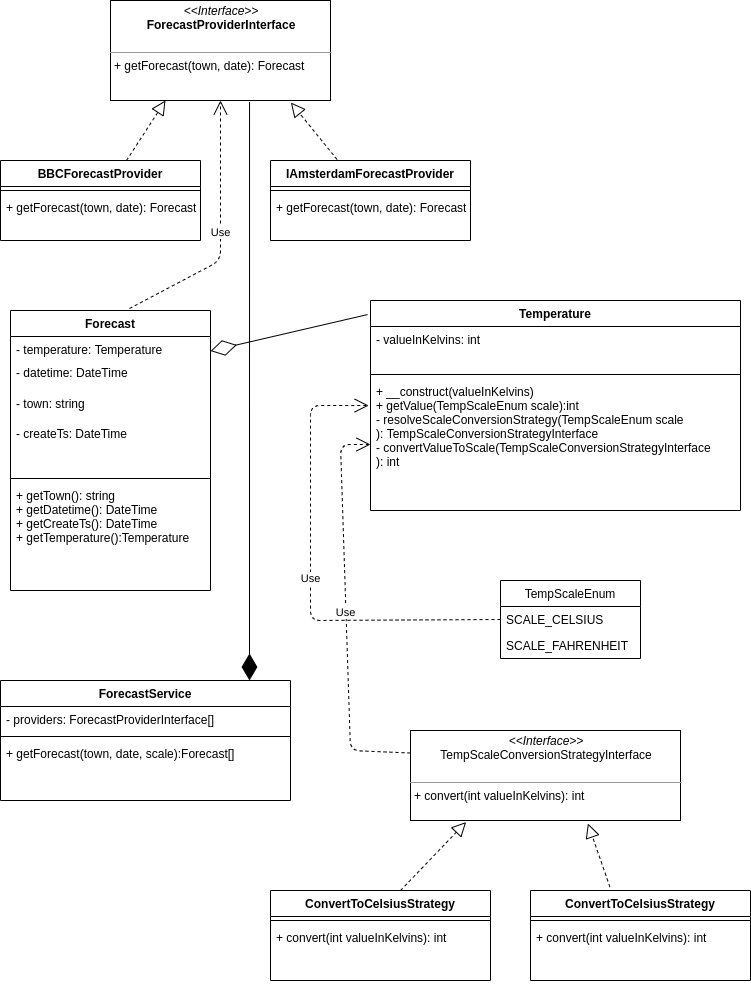

The diagram above was exported from draw.io. Its source (the exported page's mxGraphModel, read from the mxfile embedded in the PNG):
<mxGraphModel dx="822" dy="499" grid="1" gridSize="10" guides="1" tooltips="1" connect="1" arrows="1" fold="1" page="1" pageScale="1" pageWidth="827" pageHeight="1169" math="0" shadow="0">
  <root>
    <mxCell id="WIyWlLk6GJQsqaUBKTNV-0" />
    <mxCell id="WIyWlLk6GJQsqaUBKTNV-1" parent="WIyWlLk6GJQsqaUBKTNV-0" />
    <mxCell id="Df3XlEVrsqPnJaZRp4zj-1" value="&lt;p style=&quot;margin: 0px ; margin-top: 4px ; text-align: center&quot;&gt;&lt;i&gt;&amp;lt;&amp;lt;Interface&amp;gt;&amp;gt;&lt;/i&gt;&lt;br&gt;&lt;b&gt;ForecastProviderInterface&lt;/b&gt;&lt;/p&gt;&lt;p style=&quot;margin: 0px ; margin-left: 4px&quot;&gt;&lt;br&gt;&lt;/p&gt;&lt;hr size=&quot;1&quot;&gt;&lt;p style=&quot;margin: 0px ; margin-left: 4px&quot;&gt;+ getForecast(town, date): Forecast&lt;br&gt;&lt;br&gt;&lt;/p&gt;" style="verticalAlign=top;align=left;overflow=fill;fontSize=12;fontFamily=Helvetica;html=1;" vertex="1" parent="WIyWlLk6GJQsqaUBKTNV-1">
      <mxGeometry x="180" y="60" width="220" height="100" as="geometry" />
    </mxCell>
    <mxCell id="Df3XlEVrsqPnJaZRp4zj-2" value="BBCForecastProvider" style="swimlane;fontStyle=1;align=center;verticalAlign=top;childLayout=stackLayout;horizontal=1;startSize=26;horizontalStack=0;resizeParent=1;resizeParentMax=0;resizeLast=0;collapsible=1;marginBottom=0;" vertex="1" parent="WIyWlLk6GJQsqaUBKTNV-1">
      <mxGeometry x="70" y="220" width="200" height="80" as="geometry" />
    </mxCell>
    <mxCell id="Df3XlEVrsqPnJaZRp4zj-4" value="" style="line;strokeWidth=1;fillColor=none;align=left;verticalAlign=middle;spacingTop=-1;spacingLeft=3;spacingRight=3;rotatable=0;labelPosition=right;points=[];portConstraint=eastwest;" vertex="1" parent="Df3XlEVrsqPnJaZRp4zj-2">
      <mxGeometry y="26" width="200" height="8" as="geometry" />
    </mxCell>
    <mxCell id="Df3XlEVrsqPnJaZRp4zj-5" value="+ getForecast(town, date): Forecast" style="text;strokeColor=none;fillColor=none;align=left;verticalAlign=top;spacingLeft=4;spacingRight=4;overflow=hidden;rotatable=0;points=[[0,0.5],[1,0.5]];portConstraint=eastwest;" vertex="1" parent="Df3XlEVrsqPnJaZRp4zj-2">
      <mxGeometry y="34" width="200" height="46" as="geometry" />
    </mxCell>
    <mxCell id="Df3XlEVrsqPnJaZRp4zj-6" value="IAmsterdamForecastProvider" style="swimlane;fontStyle=1;align=center;verticalAlign=top;childLayout=stackLayout;horizontal=1;startSize=26;horizontalStack=0;resizeParent=1;resizeParentMax=0;resizeLast=0;collapsible=1;marginBottom=0;" vertex="1" parent="WIyWlLk6GJQsqaUBKTNV-1">
      <mxGeometry x="340" y="220" width="200" height="80" as="geometry" />
    </mxCell>
    <mxCell id="Df3XlEVrsqPnJaZRp4zj-7" value="" style="line;strokeWidth=1;fillColor=none;align=left;verticalAlign=middle;spacingTop=-1;spacingLeft=3;spacingRight=3;rotatable=0;labelPosition=right;points=[];portConstraint=eastwest;" vertex="1" parent="Df3XlEVrsqPnJaZRp4zj-6">
      <mxGeometry y="26" width="200" height="8" as="geometry" />
    </mxCell>
    <mxCell id="Df3XlEVrsqPnJaZRp4zj-8" value="+ getForecast(town, date): Forecast" style="text;strokeColor=none;fillColor=none;align=left;verticalAlign=top;spacingLeft=4;spacingRight=4;overflow=hidden;rotatable=0;points=[[0,0.5],[1,0.5]];portConstraint=eastwest;" vertex="1" parent="Df3XlEVrsqPnJaZRp4zj-6">
      <mxGeometry y="34" width="200" height="46" as="geometry" />
    </mxCell>
    <mxCell id="Df3XlEVrsqPnJaZRp4zj-9" value="" style="endArrow=block;dashed=1;endFill=0;endSize=12;html=1;entryX=0.25;entryY=1;entryDx=0;entryDy=0;" edge="1" parent="WIyWlLk6GJQsqaUBKTNV-1" source="Df3XlEVrsqPnJaZRp4zj-2" target="Df3XlEVrsqPnJaZRp4zj-1">
      <mxGeometry width="160" relative="1" as="geometry">
        <mxPoint x="70" y="320" as="sourcePoint" />
        <mxPoint x="230" y="320" as="targetPoint" />
      </mxGeometry>
    </mxCell>
    <mxCell id="Df3XlEVrsqPnJaZRp4zj-10" value="" style="endArrow=block;dashed=1;endFill=0;endSize=12;html=1;entryX=0.82;entryY=1.02;entryDx=0;entryDy=0;entryPerimeter=0;exitX=0.333;exitY=-0.012;exitDx=0;exitDy=0;exitPerimeter=0;" edge="1" parent="WIyWlLk6GJQsqaUBKTNV-1" source="Df3XlEVrsqPnJaZRp4zj-6" target="Df3XlEVrsqPnJaZRp4zj-1">
      <mxGeometry width="160" relative="1" as="geometry">
        <mxPoint x="70" y="320" as="sourcePoint" />
        <mxPoint x="230" y="320" as="targetPoint" />
      </mxGeometry>
    </mxCell>
    <mxCell id="Df3XlEVrsqPnJaZRp4zj-11" value="Forecast" style="swimlane;fontStyle=1;align=center;verticalAlign=top;childLayout=stackLayout;horizontal=1;startSize=26;horizontalStack=0;resizeParent=1;resizeParentMax=0;resizeLast=0;collapsible=1;marginBottom=0;" vertex="1" parent="WIyWlLk6GJQsqaUBKTNV-1">
      <mxGeometry x="80" y="370" width="200" height="280" as="geometry" />
    </mxCell>
    <mxCell id="Df3XlEVrsqPnJaZRp4zj-16" value="- temperature: Temperature" style="text;strokeColor=none;fillColor=none;align=left;verticalAlign=top;spacingLeft=4;spacingRight=4;overflow=hidden;rotatable=0;points=[[0,0.5],[1,0.5]];portConstraint=eastwest;" vertex="1" parent="Df3XlEVrsqPnJaZRp4zj-11">
      <mxGeometry y="26" width="200" height="54" as="geometry" />
    </mxCell>
    <mxCell id="Df3XlEVrsqPnJaZRp4zj-12" value="- town: string" style="text;strokeColor=none;fillColor=none;align=left;verticalAlign=top;spacingLeft=4;spacingRight=4;overflow=hidden;rotatable=0;points=[[0,0.5],[1,0.5]];portConstraint=eastwest;" vertex="1" parent="Df3XlEVrsqPnJaZRp4zj-11">
      <mxGeometry y="80" width="200" height="30" as="geometry" />
    </mxCell>
    <mxCell id="Df3XlEVrsqPnJaZRp4zj-17" value="- createTs: DateTime" style="text;strokeColor=none;fillColor=none;align=left;verticalAlign=top;spacingLeft=4;spacingRight=4;overflow=hidden;rotatable=0;points=[[0,0.5],[1,0.5]];portConstraint=eastwest;" vertex="1" parent="Df3XlEVrsqPnJaZRp4zj-11">
      <mxGeometry y="110" width="200" height="54" as="geometry" />
    </mxCell>
    <mxCell id="Df3XlEVrsqPnJaZRp4zj-13" value="" style="line;strokeWidth=1;fillColor=none;align=left;verticalAlign=middle;spacingTop=-1;spacingLeft=3;spacingRight=3;rotatable=0;labelPosition=right;points=[];portConstraint=eastwest;" vertex="1" parent="Df3XlEVrsqPnJaZRp4zj-11">
      <mxGeometry y="164" width="200" height="8" as="geometry" />
    </mxCell>
    <mxCell id="Df3XlEVrsqPnJaZRp4zj-14" value="+ getTown(): string&#10;+ getDatetime(): DateTime&#10;+ getCreateTs(): DateTime&#10;+ getTemperature():Temperature" style="text;strokeColor=none;fillColor=none;align=left;verticalAlign=top;spacingLeft=4;spacingRight=4;overflow=hidden;rotatable=0;points=[[0,0.5],[1,0.5]];portConstraint=eastwest;" vertex="1" parent="Df3XlEVrsqPnJaZRp4zj-11">
      <mxGeometry y="172" width="200" height="108" as="geometry" />
    </mxCell>
    <mxCell id="Df3XlEVrsqPnJaZRp4zj-15" value="- datetime: DateTime" style="text;strokeColor=none;fillColor=none;align=left;verticalAlign=top;spacingLeft=4;spacingRight=4;overflow=hidden;rotatable=0;points=[[0,0.5],[1,0.5]];portConstraint=eastwest;" vertex="1" parent="WIyWlLk6GJQsqaUBKTNV-1">
      <mxGeometry x="80" y="419" width="150" height="26" as="geometry" />
    </mxCell>
    <mxCell id="Df3XlEVrsqPnJaZRp4zj-21" value="Temperature" style="swimlane;fontStyle=1;align=center;verticalAlign=top;childLayout=stackLayout;horizontal=1;startSize=26;horizontalStack=0;resizeParent=1;resizeParentMax=0;resizeLast=0;collapsible=1;marginBottom=0;" vertex="1" parent="WIyWlLk6GJQsqaUBKTNV-1">
      <mxGeometry x="440" y="360" width="370" height="210" as="geometry" />
    </mxCell>
    <mxCell id="Df3XlEVrsqPnJaZRp4zj-22" value="- valueInKelvins: int" style="text;strokeColor=none;fillColor=none;align=left;verticalAlign=top;spacingLeft=4;spacingRight=4;overflow=hidden;rotatable=0;points=[[0,0.5],[1,0.5]];portConstraint=eastwest;" vertex="1" parent="Df3XlEVrsqPnJaZRp4zj-21">
      <mxGeometry y="26" width="370" height="44" as="geometry" />
    </mxCell>
    <mxCell id="Df3XlEVrsqPnJaZRp4zj-23" value="" style="line;strokeWidth=1;fillColor=none;align=left;verticalAlign=middle;spacingTop=-1;spacingLeft=3;spacingRight=3;rotatable=0;labelPosition=right;points=[];portConstraint=eastwest;" vertex="1" parent="Df3XlEVrsqPnJaZRp4zj-21">
      <mxGeometry y="70" width="370" height="8" as="geometry" />
    </mxCell>
    <mxCell id="Df3XlEVrsqPnJaZRp4zj-24" value="+ __construct(valueInKelvins)&#10;+ getValue(TempScaleEnum scale):int&#10;- resolveScaleConversionStrategy(TempScaleEnum scale&#10;): TempScaleConversionStrategyInterface&#10;- convertValueToScale(TempScaleConversionStrategyInterface&#10;): int" style="text;strokeColor=none;fillColor=none;align=left;verticalAlign=top;spacingLeft=4;spacingRight=4;overflow=hidden;rotatable=0;points=[[0,0.5],[1,0.5]];portConstraint=eastwest;" vertex="1" parent="Df3XlEVrsqPnJaZRp4zj-21">
      <mxGeometry y="78" width="370" height="132" as="geometry" />
    </mxCell>
    <mxCell id="Df3XlEVrsqPnJaZRp4zj-25" value="" style="endArrow=diamondThin;endFill=0;endSize=24;html=1;entryX=1;entryY=0.269;entryDx=0;entryDy=0;entryPerimeter=0;exitX=-0.008;exitY=0.067;exitDx=0;exitDy=0;exitPerimeter=0;" edge="1" parent="WIyWlLk6GJQsqaUBKTNV-1" source="Df3XlEVrsqPnJaZRp4zj-21" target="Df3XlEVrsqPnJaZRp4zj-16">
      <mxGeometry width="160" relative="1" as="geometry">
        <mxPoint x="300" y="680" as="sourcePoint" />
        <mxPoint x="460" y="680" as="targetPoint" />
      </mxGeometry>
    </mxCell>
    <mxCell id="Df3XlEVrsqPnJaZRp4zj-26" value="TempScaleEnum" style="swimlane;fontStyle=0;childLayout=stackLayout;horizontal=1;startSize=26;fillColor=none;horizontalStack=0;resizeParent=1;resizeParentMax=0;resizeLast=0;collapsible=1;marginBottom=0;" vertex="1" parent="WIyWlLk6GJQsqaUBKTNV-1">
      <mxGeometry x="570" y="640" width="140" height="78" as="geometry" />
    </mxCell>
    <mxCell id="Df3XlEVrsqPnJaZRp4zj-27" value="SCALE_CELSIUS" style="text;strokeColor=none;fillColor=none;align=left;verticalAlign=top;spacingLeft=4;spacingRight=4;overflow=hidden;rotatable=0;points=[[0,0.5],[1,0.5]];portConstraint=eastwest;" vertex="1" parent="Df3XlEVrsqPnJaZRp4zj-26">
      <mxGeometry y="26" width="140" height="26" as="geometry" />
    </mxCell>
    <mxCell id="Df3XlEVrsqPnJaZRp4zj-28" value="SCALE_FAHRENHEIT" style="text;strokeColor=none;fillColor=none;align=left;verticalAlign=top;spacingLeft=4;spacingRight=4;overflow=hidden;rotatable=0;points=[[0,0.5],[1,0.5]];portConstraint=eastwest;" vertex="1" parent="Df3XlEVrsqPnJaZRp4zj-26">
      <mxGeometry y="52" width="140" height="26" as="geometry" />
    </mxCell>
    <mxCell id="Df3XlEVrsqPnJaZRp4zj-30" value="ForecastService" style="swimlane;fontStyle=1;align=center;verticalAlign=top;childLayout=stackLayout;horizontal=1;startSize=26;horizontalStack=0;resizeParent=1;resizeParentMax=0;resizeLast=0;collapsible=1;marginBottom=0;" vertex="1" parent="WIyWlLk6GJQsqaUBKTNV-1">
      <mxGeometry x="70" y="740" width="290" height="120" as="geometry" />
    </mxCell>
    <mxCell id="Df3XlEVrsqPnJaZRp4zj-31" value="- providers: ForecastProviderInterface[]" style="text;strokeColor=none;fillColor=none;align=left;verticalAlign=top;spacingLeft=4;spacingRight=4;overflow=hidden;rotatable=0;points=[[0,0.5],[1,0.5]];portConstraint=eastwest;" vertex="1" parent="Df3XlEVrsqPnJaZRp4zj-30">
      <mxGeometry y="26" width="290" height="26" as="geometry" />
    </mxCell>
    <mxCell id="Df3XlEVrsqPnJaZRp4zj-32" value="" style="line;strokeWidth=1;fillColor=none;align=left;verticalAlign=middle;spacingTop=-1;spacingLeft=3;spacingRight=3;rotatable=0;labelPosition=right;points=[];portConstraint=eastwest;" vertex="1" parent="Df3XlEVrsqPnJaZRp4zj-30">
      <mxGeometry y="52" width="290" height="8" as="geometry" />
    </mxCell>
    <mxCell id="Df3XlEVrsqPnJaZRp4zj-33" value="+ getForecast(town, date, scale):Forecast[]" style="text;strokeColor=none;fillColor=none;align=left;verticalAlign=top;spacingLeft=4;spacingRight=4;overflow=hidden;rotatable=0;points=[[0,0.5],[1,0.5]];portConstraint=eastwest;" vertex="1" parent="Df3XlEVrsqPnJaZRp4zj-30">
      <mxGeometry y="60" width="290" height="60" as="geometry" />
    </mxCell>
    <mxCell id="Df3XlEVrsqPnJaZRp4zj-34" value="" style="endArrow=diamondThin;endFill=1;endSize=24;html=1;exitX=0.632;exitY=1.015;exitDx=0;exitDy=0;exitPerimeter=0;" edge="1" parent="WIyWlLk6GJQsqaUBKTNV-1" source="Df3XlEVrsqPnJaZRp4zj-1">
      <mxGeometry width="160" relative="1" as="geometry">
        <mxPoint x="299" y="290" as="sourcePoint" />
        <mxPoint x="319" y="740" as="targetPoint" />
      </mxGeometry>
    </mxCell>
    <mxCell id="Df3XlEVrsqPnJaZRp4zj-35" value="Use" style="endArrow=open;endSize=12;dashed=1;html=1;exitX=0;exitY=0.5;exitDx=0;exitDy=0;entryX=-0.005;entryY=0.205;entryDx=0;entryDy=0;entryPerimeter=0;" edge="1" parent="WIyWlLk6GJQsqaUBKTNV-1" source="Df3XlEVrsqPnJaZRp4zj-27" target="Df3XlEVrsqPnJaZRp4zj-24">
      <mxGeometry width="160" relative="1" as="geometry">
        <mxPoint x="370" y="610" as="sourcePoint" />
        <mxPoint x="530" y="610" as="targetPoint" />
        <Array as="points">
          <mxPoint x="380" y="680" />
          <mxPoint x="380" y="465" />
        </Array>
      </mxGeometry>
    </mxCell>
    <mxCell id="Df3XlEVrsqPnJaZRp4zj-36" value="&lt;p style=&quot;margin: 0px ; margin-top: 4px ; text-align: center&quot;&gt;&lt;i&gt;&amp;lt;&amp;lt;Interface&amp;gt;&amp;gt;&lt;/i&gt;&lt;br&gt;&lt;span style=&quot;text-align: left&quot;&gt;TempScaleConversionStrategyInterface&lt;/span&gt;&lt;br&gt;&lt;/p&gt;&lt;p style=&quot;margin: 0px ; margin-left: 4px&quot;&gt;&lt;br&gt;&lt;/p&gt;&lt;hr size=&quot;1&quot;&gt;&lt;p style=&quot;margin: 0px ; margin-left: 4px&quot;&gt;+ convert(int valueInKelvins): int&lt;br&gt;&lt;/p&gt;" style="verticalAlign=top;align=left;overflow=fill;fontSize=12;fontFamily=Helvetica;html=1;" vertex="1" parent="WIyWlLk6GJQsqaUBKTNV-1">
      <mxGeometry x="480" y="790" width="270" height="90" as="geometry" />
    </mxCell>
    <mxCell id="Df3XlEVrsqPnJaZRp4zj-37" value="ConvertToCelsiusStrategy" style="swimlane;fontStyle=1;align=center;verticalAlign=top;childLayout=stackLayout;horizontal=1;startSize=26;horizontalStack=0;resizeParent=1;resizeParentMax=0;resizeLast=0;collapsible=1;marginBottom=0;" vertex="1" parent="WIyWlLk6GJQsqaUBKTNV-1">
      <mxGeometry x="340" y="950" width="220" height="90" as="geometry" />
    </mxCell>
    <mxCell id="Df3XlEVrsqPnJaZRp4zj-39" value="" style="line;strokeWidth=1;fillColor=none;align=left;verticalAlign=middle;spacingTop=-1;spacingLeft=3;spacingRight=3;rotatable=0;labelPosition=right;points=[];portConstraint=eastwest;" vertex="1" parent="Df3XlEVrsqPnJaZRp4zj-37">
      <mxGeometry y="26" width="220" height="8" as="geometry" />
    </mxCell>
    <mxCell id="Df3XlEVrsqPnJaZRp4zj-40" value="+ convert(int valueInKelvins): int" style="text;strokeColor=none;fillColor=none;align=left;verticalAlign=top;spacingLeft=4;spacingRight=4;overflow=hidden;rotatable=0;points=[[0,0.5],[1,0.5]];portConstraint=eastwest;" vertex="1" parent="Df3XlEVrsqPnJaZRp4zj-37">
      <mxGeometry y="34" width="220" height="56" as="geometry" />
    </mxCell>
    <mxCell id="Df3XlEVrsqPnJaZRp4zj-41" value="ConvertToCelsiusStrategy" style="swimlane;fontStyle=1;align=center;verticalAlign=top;childLayout=stackLayout;horizontal=1;startSize=26;horizontalStack=0;resizeParent=1;resizeParentMax=0;resizeLast=0;collapsible=1;marginBottom=0;" vertex="1" parent="WIyWlLk6GJQsqaUBKTNV-1">
      <mxGeometry x="600" y="950" width="220" height="90" as="geometry" />
    </mxCell>
    <mxCell id="Df3XlEVrsqPnJaZRp4zj-42" value="" style="line;strokeWidth=1;fillColor=none;align=left;verticalAlign=middle;spacingTop=-1;spacingLeft=3;spacingRight=3;rotatable=0;labelPosition=right;points=[];portConstraint=eastwest;" vertex="1" parent="Df3XlEVrsqPnJaZRp4zj-41">
      <mxGeometry y="26" width="220" height="8" as="geometry" />
    </mxCell>
    <mxCell id="Df3XlEVrsqPnJaZRp4zj-43" value="+ convert(int valueInKelvins): int" style="text;strokeColor=none;fillColor=none;align=left;verticalAlign=top;spacingLeft=4;spacingRight=4;overflow=hidden;rotatable=0;points=[[0,0.5],[1,0.5]];portConstraint=eastwest;" vertex="1" parent="Df3XlEVrsqPnJaZRp4zj-41">
      <mxGeometry y="34" width="220" height="56" as="geometry" />
    </mxCell>
    <mxCell id="Df3XlEVrsqPnJaZRp4zj-44" value="" style="endArrow=block;dashed=1;endFill=0;endSize=12;html=1;entryX=0.206;entryY=1.017;entryDx=0;entryDy=0;entryPerimeter=0;exitX=0.591;exitY=0;exitDx=0;exitDy=0;exitPerimeter=0;" edge="1" parent="WIyWlLk6GJQsqaUBKTNV-1" source="Df3XlEVrsqPnJaZRp4zj-37" target="Df3XlEVrsqPnJaZRp4zj-36">
      <mxGeometry width="160" relative="1" as="geometry">
        <mxPoint x="380" y="920" as="sourcePoint" />
        <mxPoint x="540" y="920" as="targetPoint" />
      </mxGeometry>
    </mxCell>
    <mxCell id="Df3XlEVrsqPnJaZRp4zj-45" value="" style="endArrow=block;dashed=1;endFill=0;endSize=12;html=1;entryX=0.657;entryY=1.033;entryDx=0;entryDy=0;entryPerimeter=0;exitX=0.361;exitY=-0.039;exitDx=0;exitDy=0;exitPerimeter=0;" edge="1" parent="WIyWlLk6GJQsqaUBKTNV-1" source="Df3XlEVrsqPnJaZRp4zj-41" target="Df3XlEVrsqPnJaZRp4zj-36">
      <mxGeometry width="160" relative="1" as="geometry">
        <mxPoint x="580" y="920" as="sourcePoint" />
        <mxPoint x="740" y="920" as="targetPoint" />
      </mxGeometry>
    </mxCell>
    <mxCell id="Df3XlEVrsqPnJaZRp4zj-46" value="Use" style="endArrow=open;endSize=12;dashed=1;html=1;exitX=0;exitY=0.25;exitDx=0;exitDy=0;entryX=0;entryY=0.5;entryDx=0;entryDy=0;" edge="1" parent="WIyWlLk6GJQsqaUBKTNV-1" source="Df3XlEVrsqPnJaZRp4zj-36" target="Df3XlEVrsqPnJaZRp4zj-24">
      <mxGeometry width="160" relative="1" as="geometry">
        <mxPoint x="460" y="740" as="sourcePoint" />
        <mxPoint x="620" y="740" as="targetPoint" />
        <Array as="points">
          <mxPoint x="420" y="810" />
          <mxPoint x="410" y="504" />
        </Array>
      </mxGeometry>
    </mxCell>
    <mxCell id="Df3XlEVrsqPnJaZRp4zj-47" value="Use" style="endArrow=open;endSize=12;dashed=1;html=1;exitX=0.595;exitY=-0.007;exitDx=0;exitDy=0;exitPerimeter=0;entryX=0.5;entryY=1;entryDx=0;entryDy=0;" edge="1" parent="WIyWlLk6GJQsqaUBKTNV-1" source="Df3XlEVrsqPnJaZRp4zj-11" target="Df3XlEVrsqPnJaZRp4zj-1">
      <mxGeometry width="160" relative="1" as="geometry">
        <mxPoint x="90" y="350" as="sourcePoint" />
        <mxPoint x="290" y="302" as="targetPoint" />
        <Array as="points">
          <mxPoint x="290" y="320" />
        </Array>
      </mxGeometry>
    </mxCell>
  </root>
</mxGraphModel>